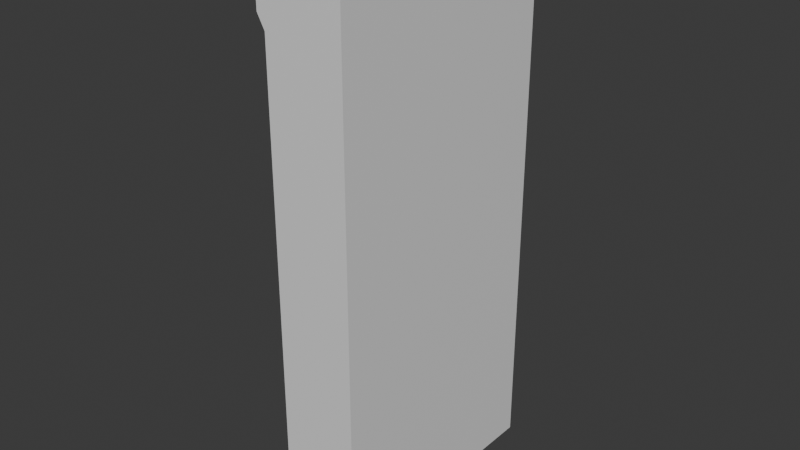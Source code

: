 # Source: BookShelf006L.blend  (saved by Blender 5.0.119; exported with 4.5.12 LTS)
import bpy
from mathutils import Matrix  # noqa: F401  (used for matrix-valued properties, if any)

bpy.ops.wm.read_factory_settings(use_empty=True)
scene = bpy.context.scene
scene.name = 'Scene'

# ---- collections
col_collection = bpy.data.collections.new('Collection'); scene.collection.children.link(col_collection)

# ---- materials (node trees are filled in below, after node groups)
mat_material_006 = bpy.data.materials.new('Material.006')
mat_material_006.alpha_threshold = 0.0
mat_material_006.use_backface_culling_lightprobe_volume = False
mat_material_006.roughness = 0.5
mat_material_006.line_color = (0.0, 0.0, 0.0, 1.0)
mat_material_007 = bpy.data.materials.new('Material.007')
mat_material_007.alpha_threshold = 0.0
mat_material_007.use_backface_culling_lightprobe_volume = False
mat_material_007.roughness = 0.5
mat_material_007.line_color = (0.0, 0.0, 0.0, 1.0)

# ---- material node trees
mat_material_006.use_nodes = True; mat_material_006.node_tree.nodes.clear()
_N = mat_material_006.node_tree.nodes; _L = mat_material_006.node_tree.links
n0 = _N.new('ShaderNodeOutputMaterial'); n0.name = 'Material Output'; n0.location = (200, 100)
n1 = _N.new('ShaderNodeBsdfPrincipled'); n1.name = 'Principled BSDF'; n1.location = (-200, 100)
_L.new(n1.outputs[0], n0.inputs[0])
n0.is_active_output = True
mat_material_007.use_nodes = True; mat_material_007.node_tree.nodes.clear()
_N = mat_material_007.node_tree.nodes; _L = mat_material_007.node_tree.links
n0 = _N.new('ShaderNodeOutputMaterial'); n0.name = 'Material Output'; n0.location = (200, 100)
n1 = _N.new('ShaderNodeBsdfPrincipled'); n1.name = 'Principled BSDF'; n1.location = (-200, 100)
_L.new(n1.outputs[0], n0.inputs[0])
n0.is_active_output = True

# ---- world
world_world = bpy.data.worlds.new('World'); scene.world = world_world
world_world.use_nodes = True; world_world.node_tree.nodes.clear()
_N = world_world.node_tree.nodes; _L = world_world.node_tree.links
n0 = _N.new('ShaderNodeOutputWorld'); n0.name = 'World Output'; n0.location = (200, 100)
n1 = _N.new('ShaderNodeBackground'); n1.name = 'Background'; n1.location = (-200, 100)
n1.inputs[0].default_value = (0.05088, 0.05088, 0.05088, 1.0)
_L.new(n1.outputs[0], n0.inputs[0])
n0.is_active_output = True
world_world.color = (0.05088, 0.05088, 0.05088)
world_world.sun_shadow_jitter_overblur = 0.0

# ---- meshes
me_cube_006 = bpy.data.meshes.new('Cube.006')
me_cube_006.from_pydata([(0.2722, 0.7229, 1.179), (-0.3597, 0.7229, 1.179), (-0.3597, 0.7229, 1.131), (0.2722, 0.7229, 1.131), (0.2724, 0.7229, 1.131), (0.2724, 0.7229, 1.017), (-0.3143, 0.7229, 1.131), (-0.3143, 0.7229, 1.017), (-0.284, 0.7229, 1.017), (-0.284, 0.7229, 0.8115), (0.2726, 0.7229, -2.364), (0.2726, 0.7229, 1.017), (0.2726, 0.7229, 0.8115), (0.2726, 0.7229, 0.7212), (-0.2347, 0.7229, 1.017), (-0.2347, 0.7229, 0.8115), (-0.2347, 0.7229, 0.7212), (-0.2347, 0.7229, -2.364), (0.2722, 0.8015, 1.179), (-0.3597, 0.8015, 1.179), (-0.3597, 0.8015, 1.131), (0.2722, 0.8015, 1.131), (0.2724, 0.8015, 1.131), (0.2724, 0.8015, 1.017), (-0.3143, 0.8015, 1.131), (-0.3143, 0.8015, 1.017), (-0.284, 0.8015, 1.017), (-0.284, 0.8015, 0.8115), (0.2726, 0.8015, -2.364), (0.2726, 0.8015, 1.017), (0.2726, 0.8015, 0.8115), (0.2726, 0.8015, 0.7212), (-0.2347, 0.8015, 1.017), (-0.2347, 0.8015, 0.8115), (-0.2347, 0.8015, 0.7212), (-0.2347, 0.8015, -2.364), (-0.3597, 0.8468, 1.131), (-0.3597, 0.8468, 1.179), (0.2722, 0.8468, 1.179), (0.2722, 0.8468, 1.131), (-0.3143, 0.8468, 1.131), (0.2724, 0.8223, 1.131), (0.2724, 0.8223, 1.017), (-0.284, 0.8223, 1.017), (-0.3143, 0.8223, 1.017), (-0.3143, 0.8223, 1.131), (-0.2347, 0.8223, 1.017), (0.2726, 0.8223, 1.017), (0.2722, -0.7229, 1.179), (-0.3597, -0.7229, 1.179), (-0.3597, -0.7229, 1.131), (0.2722, -0.7229, 1.131), (0.2724, -0.7229, 1.131), (0.2724, -0.7229, 1.017), (-0.3143, -0.7229, 1.131), (-0.3143, -0.7229, 1.017), (-0.284, -0.7229, 1.017), (-0.284, -0.7229, 0.8115), (0.2726, -0.7229, -2.364), (0.2726, -0.7229, 1.017), (0.2726, -0.7229, 0.8115), (0.2726, -0.7229, 0.7212), (-0.2347, -0.7229, 1.017), (-0.2347, -0.7229, 0.8115), (-0.2347, -0.7229, 0.7212), (-0.2347, -0.7229, -2.364), (0.2722, -0.8015, 1.179), (-0.3597, -0.8015, 1.179), (-0.3597, -0.8015, 1.131), (0.2722, -0.8015, 1.131), (0.2724, -0.8015, 1.131), (0.2724, -0.8015, 1.017), (-0.3143, -0.8015, 1.131), (-0.3143, -0.8015, 1.017), (-0.284, -0.8015, 1.017), (-0.284, -0.8015, 0.8115), (0.2726, -0.8015, -2.364), (0.2726, -0.8015, 1.017), (0.2726, -0.8015, 0.8115), (0.2726, -0.8015, 0.7212), (-0.2347, -0.8015, 1.017), (-0.2347, -0.8015, 0.8115), (-0.2347, -0.8015, 0.7212), (-0.2347, -0.8015, -2.364), (-0.3597, -0.8468, 1.131), (-0.3597, -0.8468, 1.179), (0.2722, -0.8468, 1.179), (0.2722, -0.8468, 1.131), (-0.3143, -0.8468, 1.131), (0.2724, -0.8223, 1.131), (0.2724, -0.8223, 1.017), (-0.284, -0.8223, 1.017), (-0.3143, -0.8223, 1.017), (-0.3143, -0.8223, 1.131), (-0.2347, -0.8223, 1.017), (0.2726, -0.8223, 1.017), (0.2641, 0.7079, -0.9486), (0.2641, 0.7079, -1.01), (0.2459, 0.7229, 0.7212), (0.2459, 0.7229, -2.364), (0.2459, 0.7229, 0.8115), (0.2459, 0.7229, 1.017), (0.2459, -0.7229, 0.7212), (0.2459, -0.7229, -2.364), (0.2459, -0.7229, 0.8115), (0.2459, -0.7229, 1.017)], [(96, 97)], [(15, 14, 8, 9), (16, 15, 9), (10, 13, 16, 17), (13, 12, 15, 16), (12, 11, 14, 15), (41, 39, 21), (33, 27, 26, 32), (34, 27, 33), (28, 35, 34, 31), (31, 34, 33, 30), (30, 33, 32, 29), (56, 8, 14, 62), (8, 26, 27, 9), (17, 35, 28, 10), (16, 34, 35, 17), (10, 28, 31, 13), (4, 22, 21, 3), (9, 27, 34, 16), (36, 37, 38, 39, 40), (21, 22, 41), (95, 90, 89, 93, 92, 91, 94), (42, 46, 43, 44, 45, 41), (22, 41, 45, 24), (39, 41, 45, 40), (63, 57, 56, 62), (64, 57, 63), (58, 65, 64, 61), (61, 64, 63, 60), (60, 63, 62, 59), (13, 31, 30, 12), (87, 88, 93, 89), (81, 80, 74, 75), (82, 81, 75), (77, 78, 60, 59), (76, 79, 82, 83), (79, 78, 81, 82), (78, 77, 80, 81), (61, 60, 78, 79), (56, 57, 75, 74), (65, 58, 76, 83), (64, 65, 83, 82), (58, 61, 79, 76), (52, 51, 69, 70), (57, 64, 82, 75), (12, 30, 29, 11), (26, 43, 46, 47, 29, 32), (70, 69, 89), (19, 1, 49, 67, 85, 86, 66, 48, 0, 18, 38, 37), (87, 89, 69), (2, 20, 36, 40, 24, 6, 54, 72, 88, 84, 68, 50), (6, 24, 45, 44, 25, 7, 55, 73, 92, 93, 72, 54), (1, 19, 37, 36, 20, 2, 50, 68, 84, 85, 67, 49), (87, 86, 85, 84, 88), (70, 72, 93, 89), (7, 25, 44, 43, 26, 8, 56, 74, 91, 92, 73, 55), (74, 80, 77, 95, 94, 91), (3, 21, 39, 38, 18, 0, 48, 66, 86, 87, 69, 51), (62, 14, 11, 59), (52, 4, 3, 51), (5, 23, 42, 41, 22, 4, 52, 70, 89, 90, 71, 53), (13, 12, 100, 98), (98, 100, 101, 105, 104, 102, 103, 99), (58, 10, 99, 103), (59, 60, 104, 105), (12, 11, 101, 100), (61, 58, 103, 102), (10, 13, 98, 99), (11, 59, 105, 101), (60, 61, 102, 104), (12, 13, 10, 58, 61, 60, 59, 11)])
me_cube_006.polygons.foreach_set('material_index', [0, 0, 0, 0, 0, 0, 0, 0, 0, 0, 0, 0, 0, 0, 0, 0, 0, 0, 0, 1, 1, 0, 0, 0, 1, 1, 1, 1, 1, 0, 0, 1, 1, 1, 1, 1, 1, 1, 1, 1, 1, 1, 1, 1, 0, 0, 0, 0, 0, 0, 0, 0, 0, 1, 0, 1, 0, 0, 0, 0, 0, 0, 0, 1, 0, 1, 0, 0, 1, 0])
_uv = me_cube_006.uv_layers.new(name='UVMap')
_uv.uv.foreach_set('vector', [0.3193, 0.04056, 0.3193, 1.174e-08, 0.329, 1.174e-08, 0.329, 0.04056, 0.3193, 0.05835, 0.3193, 0.04056, 0.329, 0.04056, 0.2193, 0.6663, 0.2193, 0.05835, 0.3193, 0.05835, 0.3193, 0.6663, 0.2193, 0.05835, 0.2193, 0.04056, 0.3193, 0.04056, 0.3193, 0.05835, 0.2193, 0.04056, 0.2193, 1.174e-08, 0.3193, 1.174e-08, 0.3193, 0.04056, 0.4387, 0.3385, 0.4387, 0.3337, 0.4387, 0.3426, 0.3387, 0.04056, 0.329, 0.04056, 0.329, 1.174e-08, 0.3387, 1.174e-08, 0.3387, 0.05835, 0.329, 0.04056, 0.3387, 0.04056, 0.4387, 0.6663, 0.3387, 0.6663, 0.3387, 0.05835, 0.4387, 0.05835, 0.4387, 0.05835, 0.3387, 0.05835, 0.3387, 0.04056, 0.4387, 0.04056, 0.4387, 0.04056, 0.3387, 0.04056, 0.3387, 1.174e-08, 0.4387, 1.174e-08, 0.5602, 0.6382, 0.5602, 0.3533, 0.5699, 0.3533, 0.5699, 0.6382, 0.7164, 0.3337, 0.7318, 0.3337, 0.7318, 0.374, 0.7164, 0.374, 0.6664, 0.3312, 0.6509, 0.3312, 0.6509, 0.2312, 0.6664, 0.2312, 0.7164, 0.3928, 0.7318, 0.3928, 0.7318, 0.9962, 0.7164, 0.9962, 0.7009, 1.0, 0.6854, 1.0, 0.6854, 0.3921, 0.7009, 0.3921, 0.4387, 0.3581, 0.4387, 0.3426, 0.4387, 0.3426, 0.4387, 0.3581, 0.7164, 0.374, 0.7318, 0.374, 0.7318, 0.3928, 0.7164, 0.3928, 0.6757, 0.3312, 0.6664, 0.3312, 0.6664, 0.2067, 0.6757, 0.2067, 0.6757, 0.3222, 0.4387, 0.3426, 0.4387, 0.3426, 0.4387, 0.3385, 0.6579, 0.1156, 0.6579, 0.1156, 0.6354, 0.1156, 0.6354, 9.938e-10, 0.6579, 2.692e-09, 0.6579, 0.005968, 0.6579, 0.01567, 0.6579, 0.1156, 0.6579, 0.2156, 0.6579, 0.2253, 0.6579, 0.2312, 0.6354, 0.2312, 0.6354, 0.1156, 0.4387, 0.3426, 0.4387, 0.3385, 0.5543, 0.3385, 0.5543, 0.3426, 0.672, 2.581e-05, 0.6768, -1.752e-09, 0.6768, 0.1156, 0.672, 0.1156, 0.009698, 0.04056, 0.0, 0.04056, 0.0, 0.0, 0.009698, 0.0, 0.009698, 0.05835, 0.0, 0.04056, 0.009698, 0.04056, 0.1097, 0.6663, 0.009698, 0.6663, 0.009698, 0.05835, 0.1097, 0.05835, 0.1097, 0.05835, 0.009698, 0.05835, 0.009698, 0.04056, 0.1097, 0.04056, 0.1097, 0.04056, 0.009698, 0.04056, 0.009698, 0.0, 0.1097, 0.0, 0.7009, 0.3921, 0.6854, 0.3921, 0.6854, 0.3743, 0.7009, 0.3743, 0.672, 2.581e-05, 0.672, 0.1156, 0.6672, 0.1156, 0.6672, -2.48e-09, 0.2096, 0.04056, 0.2096, 0.0, 0.2193, 0.0, 0.2193, 0.04056, 0.2096, 0.05835, 0.2096, 0.04056, 0.2193, 0.04056, 0.6854, 0.3337, 0.6854, 0.3743, 0.6699, 0.3743, 0.6699, 0.3337, 0.1097, 0.6663, 0.1097, 0.05835, 0.2096, 0.05835, 0.2096, 0.6663, 0.1097, 0.05835, 0.1097, 0.04056, 0.2096, 0.04056, 0.2096, 0.05835, 0.1097, 0.04056, 0.1097, 0.0, 0.2096, 0.0, 0.2096, 0.04056, 0.6699, 0.3921, 0.6699, 0.3743, 0.6854, 0.3743, 0.6854, 0.3921, 0.7164, 0.3337, 0.7164, 0.374, 0.7009, 0.374, 0.7009, 0.3337, 0.6354, 0.3312, 0.6354, 0.2312, 0.6509, 0.2312, 0.6509, 0.3312, 0.7164, 0.3928, 0.7164, 0.9962, 0.7009, 0.9962, 0.7009, 0.3928, 0.6699, 1.0, 0.6699, 0.3921, 0.6854, 0.3921, 0.6854, 1.0, 0.4387, 0.643, 0.4387, 0.643, 0.4387, 0.6585, 0.4387, 0.6585, 0.7164, 0.374, 0.7164, 0.3928, 0.7009, 0.3928, 0.7009, 0.374, 0.7009, 0.3743, 0.6854, 0.3743, 0.6854, 0.3337, 0.7009, 0.3337, 0.5602, 0.3378, 0.5602, 0.3337, 0.5699, 0.3337, 0.6699, 0.3337, 0.6699, 0.3378, 0.5699, 0.3378, 0.4387, 0.6585, 0.4387, 0.6585, 0.4387, 0.6626, 0.5632, 0.00893, 0.5632, 0.02442, 0.5632, 0.3093, 0.5632, 0.3248, 0.5632, 0.3337, 0.4387, 0.3337, 0.4387, 0.3248, 0.4387, 0.3093, 0.4387, 0.02442, 0.4387, 0.00893, 0.4387, 0.0, 0.5632, 0.0, 0.4387, 0.6674, 0.4387, 0.6626, 0.4387, 0.6585, 0.6265, 0.02442, 0.6265, 0.00893, 0.6265, -1.238e-08, 0.6354, -1.373e-08, 0.6354, 0.00893, 0.6354, 0.02442, 0.6354, 0.3093, 0.6354, 0.3248, 0.6354, 0.3337, 0.6265, 0.3337, 0.6265, 0.3248, 0.6265, 0.3093, 0.5857, 0.0196, 0.5857, 0.004109, 0.5857, -1.451e-08, 0.608, -1.282e-08, 0.608, 0.004109, 0.608, 0.0196, 0.608, 0.3045, 0.608, 0.32, 0.608, 0.3241, 0.5857, 0.3241, 0.5857, 0.32, 0.5857, 0.3045, 0.6173, 0.02442, 0.6173, 0.00893, 0.6173, -1.212e-08, 0.6265, -1.143e-08, 0.6265, 0.00893, 0.6265, 0.02442, 0.6265, 0.3093, 0.6265, 0.3248, 0.6265, 0.3337, 0.6173, 0.3337, 0.6173, 0.3248, 0.6173, 0.3093, 0.6672, 0.1245, 0.6579, 0.1245, 0.6579, 2.692e-09, 0.6672, 3.392e-09, 0.6672, 0.008952, 0.4387, 0.6585, 0.5543, 0.6585, 0.5543, 0.6626, 0.4387, 0.6626, 0.5543, 0.3533, 0.5543, 0.3378, 0.5543, 0.3337, 0.5602, 0.3337, 0.5602, 0.3378, 0.5602, 0.3533, 0.5602, 0.6382, 0.5602, 0.6537, 0.5602, 0.6578, 0.5543, 0.6578, 0.5543, 0.6537, 0.5543, 0.6382, 0.5602, 0.6537, 0.5699, 0.6537, 0.6699, 0.6537, 0.6699, 0.6578, 0.5699, 0.6578, 0.5602, 0.6578, 0.6173, 0.3093, 0.6173, 0.3248, 0.6173, 0.3337, 0.608, 0.3337, 0.608, 0.3248, 0.608, 0.3093, 0.608, 0.02442, 0.608, 0.00893, 0.608, -1.077e-09, 0.6173, -3.77e-10, 0.6173, 0.00893, 0.6173, 0.02442, 0.5699, 0.6382, 0.5699, 0.3533, 0.6699, 0.3533, 0.6699, 0.6382, 0.4387, 0.643, 0.4387, 0.3581, 0.4387, 0.3581, 0.4387, 0.643, 0.5857, 0.3045, 0.5857, 0.32, 0.5857, 0.3241, 0.5632, 0.3241, 0.5632, 0.32, 0.5632, 0.3045, 0.5632, 0.0196, 0.5632, 0.004109, 0.5632, -4.46e-09, 0.5857, -2.762e-09, 0.5857, 0.004109, 0.5857, 0.0196, 0.7009, 0.3921, 0.7009, 0.3743, 0.7009, 0.3743, 0.7009, 0.3921, 0.0, 0.0, 0.0, 0.0, 0.0, 0.0, 0.0, 0.0, 0.0, 0.0, 0.0, 0.0, 0.0, 0.0, 0.0, 0.0, 0.0, 0.0, 0.0, 0.0, 0.0, 0.0, 0.0, 0.0, 0.6699, 0.3337, 0.6699, 0.3743, 0.6699, 0.3743, 0.6699, 0.3337, 0.7009, 0.3743, 0.7009, 0.3337, 0.7009, 0.3337, 0.7009, 0.3743, 0.6699, 0.3921, 0.6699, 1.0, 0.6699, 1.0, 0.6699, 0.3921, 0.7009, 1.0, 0.7009, 0.3921, 0.7009, 0.3921, 0.7009, 1.0, 0.6699, 0.3533, 0.6699, 0.6382, 0.6699, 0.6382, 0.6699, 0.3533, 0.6699, 0.3743, 0.6699, 0.3921, 0.6699, 0.3921, 0.6699, 0.3743, 0.0, 0.0, 0.0, 0.0, 0.0, 0.0, 0.0, 0.0, 0.0, 0.0, 0.0, 0.0, 0.0, 0.0, 0.0, 0.0])
me_cube_006.materials.append(mat_material_006)
me_cube_006.materials.append(mat_material_007)
me_cube_006.materials.append(None)
me_cube_006.use_mirror_vertex_groups = False
me_cube_006.update()
me_plane = bpy.data.meshes.new('Plane')
me_plane.from_pydata([(-1.0, -1.0, 0.0), (1.0, -1.0, 0.0), (-1.0, 1.0, 0.0), (1.0, 1.0, 0.0), (-1.0, 1.0, 0.07282), (-1.0, -1.0, 0.07282), (1.0, -1.0, 0.07282), (1.0, 1.0, 0.07282), (-1.0, -1.0, 0.5328), (1.0, -1.0, 0.5328), (-1.0, 1.0, 0.5328), (1.0, 1.0, 0.5328), (-1.0, 1.0, 0.6056), (-1.0, -1.0, 0.6056), (1.0, -1.0, 0.6056), (1.0, 1.0, 0.6056), (-1.0, -1.0, 1.066), (1.0, -1.0, 1.066), (-1.0, 1.0, 1.066), (1.0, 1.0, 1.066), (-1.0, 1.0, 1.138), (-1.0, -1.0, 1.138), (1.0, -1.0, 1.138), (1.0, 1.0, 1.138), (-1.0, -1.0, 1.598), (1.0, -1.0, 1.598), (-1.0, 1.0, 1.598), (1.0, 1.0, 1.598), (-1.0, 1.0, 1.671), (-1.0, -1.0, 1.671), (1.0, -1.0, 1.671), (1.0, 1.0, 1.671), (-1.0, -1.0, 2.131), (1.0, -1.0, 2.131), (-1.0, 1.0, 2.131), (1.0, 1.0, 2.131), (-1.0, 1.0, 2.204), (-1.0, -1.0, 2.204), (1.0, -1.0, 2.204), (1.0, 1.0, 2.204), (-1.0, -1.0, 2.664), (1.0, -1.0, 2.664), (-1.0, 1.0, 2.664), (1.0, 1.0, 2.664), (-1.0, 1.0, 2.737), (-1.0, -1.0, 2.737), (1.0, -1.0, 2.737), (1.0, 1.0, 2.737), (-1.0, 1.0, -0.2092), (-1.0, -1.0, -0.2092), (1.0, -1.0, -0.2092), (1.0, 1.0, -0.2092)], [], [(3, 1, 50, 51), (5, 6, 7, 4), (3, 2, 4, 7), (0, 1, 6, 5), (1, 3, 7, 6), (2, 0, 5, 4), (8, 10, 11, 9), (13, 14, 15, 12), (11, 10, 12, 15), (8, 9, 14, 13), (9, 11, 15, 14), (10, 8, 13, 12), (16, 18, 19, 17), (21, 22, 23, 20), (19, 18, 20, 23), (16, 17, 22, 21), (17, 19, 23, 22), (18, 16, 21, 20), (24, 26, 27, 25), (29, 30, 31, 28), (27, 26, 28, 31), (24, 25, 30, 29), (25, 27, 31, 30), (26, 24, 29, 28), (32, 34, 35, 33), (37, 38, 39, 36), (35, 34, 36, 39), (32, 33, 38, 37), (33, 35, 39, 38), (34, 32, 37, 36), (40, 42, 43, 41), (45, 46, 47, 44), (43, 42, 44, 47), (40, 41, 46, 45), (41, 43, 47, 46), (42, 40, 45, 44), (49, 48, 51, 50), (0, 2, 48, 49), (2, 3, 51, 48), (1, 0, 49, 50)])
_uv = me_plane.uv_layers.new(name='UVMap')
_uv.uv.foreach_set('vector', [1.0, 1.0, 1.0, 0.0, 1.0, 0.0, 1.0, 1.0, 0.0, 0.0, 1.0, 0.0, 1.0, 1.0, 0.0, 1.0, 1.0, 1.0, 0.0, 1.0, 0.0, 1.0, 1.0, 1.0, 0.0, 0.0, 1.0, 0.0, 1.0, 0.0, 0.0, 0.0, 1.0, 0.0, 1.0, 1.0, 1.0, 1.0, 1.0, 0.0, 0.0, 1.0, 0.0, 0.0, 0.0, 0.0, 0.0, 1.0, 0.0, 0.0, 0.0, 1.0, 1.0, 1.0, 1.0, 0.0, 0.0, 0.0, 1.0, 0.0, 1.0, 1.0, 0.0, 1.0, 1.0, 1.0, 0.0, 1.0, 0.0, 1.0, 1.0, 1.0, 0.0, 0.0, 1.0, 0.0, 1.0, 0.0, 0.0, 0.0, 1.0, 0.0, 1.0, 1.0, 1.0, 1.0, 1.0, 0.0, 0.0, 1.0, 0.0, 0.0, 0.0, 0.0, 0.0, 1.0, 0.0, 0.0, 0.0, 1.0, 1.0, 1.0, 1.0, 0.0, 0.0, 0.0, 1.0, 0.0, 1.0, 1.0, 0.0, 1.0, 1.0, 1.0, 0.0, 1.0, 0.0, 1.0, 1.0, 1.0, 0.0, 0.0, 1.0, 0.0, 1.0, 0.0, 0.0, 0.0, 1.0, 0.0, 1.0, 1.0, 1.0, 1.0, 1.0, 0.0, 0.0, 1.0, 0.0, 0.0, 0.0, 0.0, 0.0, 1.0, 0.0, 0.0, 0.0, 1.0, 1.0, 1.0, 1.0, 0.0, 0.0, 0.0, 1.0, 0.0, 1.0, 1.0, 0.0, 1.0, 1.0, 1.0, 0.0, 1.0, 0.0, 1.0, 1.0, 1.0, 0.0, 0.0, 1.0, 0.0, 1.0, 0.0, 0.0, 0.0, 1.0, 0.0, 1.0, 1.0, 1.0, 1.0, 1.0, 0.0, 0.0, 1.0, 0.0, 0.0, 0.0, 0.0, 0.0, 1.0, 0.0, 0.0, 0.0, 1.0, 1.0, 1.0, 1.0, 0.0, 0.0, 0.0, 1.0, 0.0, 1.0, 1.0, 0.0, 1.0, 1.0, 1.0, 0.0, 1.0, 0.0, 1.0, 1.0, 1.0, 0.0, 0.0, 1.0, 0.0, 1.0, 0.0, 0.0, 0.0, 1.0, 0.0, 1.0, 1.0, 1.0, 1.0, 1.0, 0.0, 0.0, 1.0, 0.0, 0.0, 0.0, 0.0, 0.0, 1.0, 0.0, 0.0, 0.0, 1.0, 1.0, 1.0, 1.0, 0.0, 0.0, 0.0, 1.0, 0.0, 1.0, 1.0, 0.0, 1.0, 1.0, 1.0, 0.0, 1.0, 0.0, 1.0, 1.0, 1.0, 0.0, 0.0, 1.0, 0.0, 1.0, 0.0, 0.0, 0.0, 1.0, 0.0, 1.0, 1.0, 1.0, 1.0, 1.0, 0.0, 0.0, 1.0, 0.0, 0.0, 0.0, 0.0, 0.0, 1.0, 0.0, 0.0, 0.0, 1.0, 1.0, 1.0, 1.0, 0.0, 0.0, 0.0, 0.0, 1.0, 0.0, 1.0, 0.0, 0.0, 0.0, 1.0, 1.0, 1.0, 1.0, 1.0, 0.0, 1.0, 1.0, 0.0, 0.0, 0.0, 0.0, 0.0, 1.0, 0.0])
me_plane.materials.append(None)
me_plane.update()

# ---- objects
ob_cube_001 = bpy.data.objects.new('Cube.001', me_cube_006)
ob_plane = bpy.data.objects.new('Plane', me_plane)

# ---- transforms, parenting, visibility, modifiers, constraints
ob_cube_001.location = (0.0, 0.0, 2.351)
ob_cube_001.scale = (1.0, 1.0, 1.0)
ob_cube_001.lock_rotations_4d = False
ob_cube_001.empty_display_type = 'ARROWS'
ob_cube_001.lineart.crease_threshold = 0.0
ob_plane.location = (0.0, 0.0, 0.2025)
ob_plane.scale = (0.2, 0.7482, 1.0)

# ---- collection membership
col_collection.objects.link(ob_cube_001)
col_collection.objects.link(ob_plane)

# ---- scene / render settings (as saved in the file)
scene.frame_start = 1; scene.frame_end = 250; scene.frame_set(1)
scene.render.engine = 'BLENDER_EEVEE_NEXT'
scene.render.bake_bias = 0.0
scene.render.bake_samples = 0
scene.cycles.sampling_pattern = 'TABULATED_SOBOL'
scene.eevee.use_volume_custom_range = False
bpy.context.view_layer.update()

# ---- added for rendering (the .blend has no active camera and no usable light): camera, sun
cam_auto = bpy.data.cameras.new('AutoCamera')
cam_auto.lens = 50.0
cam_auto.sensor_width = 36.0
cam_auto.clip_end = 1000.0
ob_auto_camera = bpy.data.objects.new('AutoCamera', cam_auto)
scene.collection.objects.link(ob_auto_camera)
ob_auto_camera.location = (3.63624, -4.41574, 4.7017)
ob_auto_camera.rotation_euler = (1.09748, -7.21219e-08, 0.694738)
scene.camera = ob_auto_camera
light_auto_sun = bpy.data.lights.new('AutoSun', 'SUN')
light_auto_sun.energy = 3.0
light_auto_sun.angle = 0.0523599
ob_auto_sun = bpy.data.objects.new('AutoSun', light_auto_sun)
scene.collection.objects.link(ob_auto_sun)
ob_auto_sun.rotation_euler = (0.872665, 0.174533, 0.523599)
bpy.context.view_layer.update()
